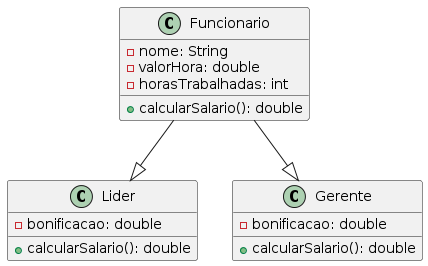

The diagram above was rendered by PlantUML. Its source (embedded in the PNG):
@startuml
class Funcionario {
  - nome: String
  - valorHora: double
  - horasTrabalhadas: int
  + calcularSalario(): double
}

class Lider {
  - bonificacao: double
  + calcularSalario(): double
}

class Gerente {
  - bonificacao: double
  + calcularSalario(): double
}

Funcionario --|> Lider
Funcionario --|> Gerente
@enduml